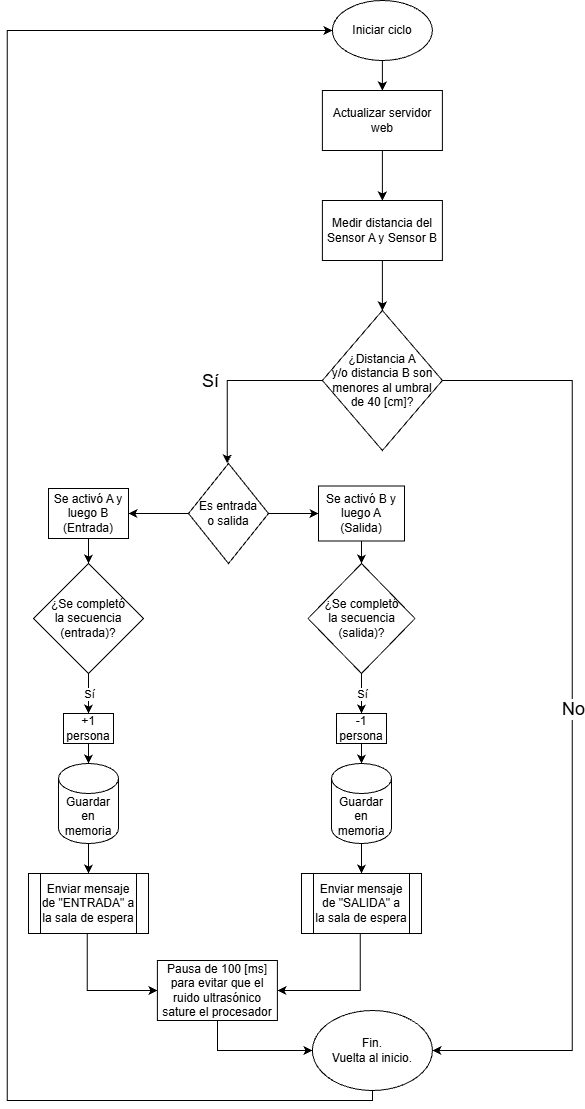

The diagram above was exported from draw.io. Its source (the exported page's mxGraphModel, read from the mxfile embedded in the PNG):
<mxGraphModel dx="2060" dy="1124" grid="0" gridSize="10" guides="1" tooltips="1" connect="1" arrows="1" fold="1" page="1" pageScale="1" pageWidth="827" pageHeight="1169" background="none" math="0" shadow="0">
  <root>
    <mxCell id="0" />
    <mxCell id="1" parent="0" />
    <mxCell id="p6U_AJNlDinVhlEJLmS--10" edge="1" parent="1" source="p6U_AJNlDinVhlEJLmS--2" style="edgeStyle=orthogonalEdgeStyle;rounded=0;orthogonalLoop=1;jettySize=auto;html=1;entryX=0.5;entryY=0;entryDx=0;entryDy=0;exitX=0.5;exitY=1;exitDx=0;exitDy=0;" target="p6U_AJNlDinVhlEJLmS--9" value="">
      <mxGeometry relative="1" as="geometry" />
    </mxCell>
    <mxCell id="p6U_AJNlDinVhlEJLmS--2" parent="1" style="ellipse;whiteSpace=wrap;html=1;" value="&lt;font style=&quot;font-size: 12px;&quot;&gt;Iniciar ciclo&lt;/font&gt;" vertex="1">
      <mxGeometry height="60" width="100" x="422.89" y="34" as="geometry" />
    </mxCell>
    <mxCell id="p6U_AJNlDinVhlEJLmS--12" edge="1" parent="1" source="p6U_AJNlDinVhlEJLmS--9" style="edgeStyle=orthogonalEdgeStyle;rounded=0;orthogonalLoop=1;jettySize=auto;html=1;entryX=0.5;entryY=0;entryDx=0;entryDy=0;exitX=0.5;exitY=1;exitDx=0;exitDy=0;" target="p6U_AJNlDinVhlEJLmS--11" value="">
      <mxGeometry relative="1" as="geometry" />
    </mxCell>
    <mxCell id="p6U_AJNlDinVhlEJLmS--9" parent="1" style="whiteSpace=wrap;html=1;" value="Actualizar servidor web" vertex="1">
      <mxGeometry height="60" width="120" x="412.89" y="124" as="geometry" />
    </mxCell>
    <mxCell id="p6U_AJNlDinVhlEJLmS--14" edge="1" parent="1" source="p6U_AJNlDinVhlEJLmS--11" style="edgeStyle=orthogonalEdgeStyle;rounded=0;orthogonalLoop=1;jettySize=auto;html=1;entryX=0.5;entryY=0;entryDx=0;entryDy=0;exitX=0.5;exitY=1;exitDx=0;exitDy=0;" target="p6U_AJNlDinVhlEJLmS--13" value="">
      <mxGeometry relative="1" as="geometry" />
    </mxCell>
    <mxCell id="p6U_AJNlDinVhlEJLmS--11" parent="1" style="whiteSpace=wrap;html=1;" value="Medir distancia del Sensor A y Sensor B" vertex="1">
      <mxGeometry height="60" width="120" x="412.89" y="234" as="geometry" />
    </mxCell>
    <mxCell id="p6U_AJNlDinVhlEJLmS--13" parent="1" style="rhombus;whiteSpace=wrap;html=1;" value="¿Distancia A&lt;div&gt;y/o distancia B son menores al umbral&lt;div&gt;de 40 [cm]?&lt;/div&gt;&lt;/div&gt;" vertex="1">
      <mxGeometry height="140" width="120" x="412.89" y="344" as="geometry" />
    </mxCell>
    <mxCell id="p6U_AJNlDinVhlEJLmS--18" edge="1" parent="1" source="p6U_AJNlDinVhlEJLmS--13" style="endArrow=classic;html=1;rounded=0;edgeStyle=orthogonalEdgeStyle;endFill=1;exitX=1;exitY=0.5;exitDx=0;exitDy=0;entryX=1;entryY=0.5;entryDx=0;entryDy=0;" target="p6U_AJNlDinVhlEJLmS--62" value="">
      <mxGeometry relative="1" as="geometry">
        <Array as="points">
          <mxPoint x="662.89" y="414" />
          <mxPoint x="662.89" y="1084" />
        </Array>
        <mxPoint x="602.89" y="404" as="sourcePoint" />
        <mxPoint x="582.89" y="1044" as="targetPoint" />
      </mxGeometry>
    </mxCell>
    <mxCell id="p6U_AJNlDinVhlEJLmS--19" connectable="0" parent="p6U_AJNlDinVhlEJLmS--18" style="edgeLabel;resizable=0;html=1;;align=center;verticalAlign=middle;" value="&lt;font style=&quot;font-size: 18px;&quot;&gt;No&lt;/font&gt;" vertex="1">
      <mxGeometry relative="1" as="geometry">
        <mxPoint y="-12" as="offset" />
      </mxGeometry>
    </mxCell>
    <mxCell id="p6U_AJNlDinVhlEJLmS--20" edge="1" parent="1" source="p6U_AJNlDinVhlEJLmS--13" style="endArrow=classic;html=1;rounded=0;edgeStyle=orthogonalEdgeStyle;entryX=0.5;entryY=0;entryDx=0;entryDy=0;exitX=0;exitY=0.5;exitDx=0;exitDy=0;" target="p6U_AJNlDinVhlEJLmS--26" value="">
      <mxGeometry relative="1" as="geometry">
        <Array as="points">
          <mxPoint x="317.89" y="414" />
        </Array>
        <mxPoint x="392.89" y="414" as="sourcePoint" />
        <mxPoint x="372.89" y="554" as="targetPoint" />
      </mxGeometry>
    </mxCell>
    <mxCell id="p6U_AJNlDinVhlEJLmS--21" connectable="0" parent="p6U_AJNlDinVhlEJLmS--20" style="edgeLabel;resizable=0;html=1;;align=center;verticalAlign=middle;" value="&lt;font style=&quot;font-size: 18px;&quot;&gt;Sí&lt;/font&gt;" vertex="1">
      <mxGeometry relative="1" as="geometry">
        <mxPoint x="-23" as="offset" />
      </mxGeometry>
    </mxCell>
    <mxCell id="p6U_AJNlDinVhlEJLmS--28" edge="1" parent="1" source="p6U_AJNlDinVhlEJLmS--26" style="edgeStyle=orthogonalEdgeStyle;rounded=0;orthogonalLoop=1;jettySize=auto;html=1;entryX=1;entryY=0.5;entryDx=0;entryDy=0;exitX=0;exitY=0.5;exitDx=0;exitDy=0;" target="p6U_AJNlDinVhlEJLmS--27" value="">
      <mxGeometry relative="1" as="geometry" />
    </mxCell>
    <mxCell id="p6U_AJNlDinVhlEJLmS--30" edge="1" parent="1" source="p6U_AJNlDinVhlEJLmS--26" style="edgeStyle=orthogonalEdgeStyle;rounded=0;orthogonalLoop=1;jettySize=auto;html=1;entryX=0;entryY=0.5;entryDx=0;entryDy=0;exitX=1;exitY=0.5;exitDx=0;exitDy=0;" target="p6U_AJNlDinVhlEJLmS--29" value="">
      <mxGeometry relative="1" as="geometry">
        <mxPoint x="413" y="547" as="targetPoint" />
      </mxGeometry>
    </mxCell>
    <mxCell id="p6U_AJNlDinVhlEJLmS--26" parent="1" style="rhombus;whiteSpace=wrap;html=1;" value="Es entrada&lt;div&gt;o salida&lt;/div&gt;" vertex="1">
      <mxGeometry height="100" width="80" x="279" y="497" as="geometry" />
    </mxCell>
    <mxCell id="p6U_AJNlDinVhlEJLmS--34" edge="1" parent="1" source="p6U_AJNlDinVhlEJLmS--27" style="edgeStyle=orthogonalEdgeStyle;rounded=0;orthogonalLoop=1;jettySize=auto;html=1;" target="p6U_AJNlDinVhlEJLmS--33" value="">
      <mxGeometry relative="1" as="geometry" />
    </mxCell>
    <mxCell id="p6U_AJNlDinVhlEJLmS--58" edge="1" parent="1" source="p6U_AJNlDinVhlEJLmS--27" style="edgeStyle=orthogonalEdgeStyle;rounded=0;orthogonalLoop=1;jettySize=auto;html=1;entryX=0.5;entryY=0;entryDx=0;entryDy=0;exitX=0.5;exitY=1;exitDx=0;exitDy=0;" target="p6U_AJNlDinVhlEJLmS--33" value="">
      <mxGeometry relative="1" as="geometry" />
    </mxCell>
    <mxCell id="p6U_AJNlDinVhlEJLmS--27" parent="1" style="whiteSpace=wrap;html=1;" value="&lt;div&gt;Se activó A y luego B (Entrada)&lt;/div&gt;" vertex="1">
      <mxGeometry height="50" width="80" x="139" y="522" as="geometry" />
    </mxCell>
    <mxCell id="p6U_AJNlDinVhlEJLmS--36" edge="1" parent="1" source="p6U_AJNlDinVhlEJLmS--29" style="edgeStyle=orthogonalEdgeStyle;rounded=0;orthogonalLoop=1;jettySize=auto;html=1;entryX=0.5;entryY=0;entryDx=0;entryDy=0;exitX=0.5;exitY=1;exitDx=0;exitDy=0;" target="p6U_AJNlDinVhlEJLmS--35">
      <mxGeometry relative="1" as="geometry" />
    </mxCell>
    <mxCell id="p6U_AJNlDinVhlEJLmS--29" parent="1" style="whiteSpace=wrap;html=1;" value="Se activó B y luego A (Salida)" vertex="1">
      <mxGeometry height="55" width="86" x="409" y="519.5" as="geometry" />
    </mxCell>
    <mxCell id="p6U_AJNlDinVhlEJLmS--33" parent="1" style="rhombus;whiteSpace=wrap;html=1;" value="¿Se completó&lt;div&gt;la secuencia (entrada)?&lt;/div&gt;" vertex="1">
      <mxGeometry height="110" width="110" x="123.99999999999999" y="597" as="geometry" />
    </mxCell>
    <mxCell id="p6U_AJNlDinVhlEJLmS--35" parent="1" style="rhombus;whiteSpace=wrap;html=1;" value="¿Se completó&lt;div&gt;la secuencia (salida)?&lt;/div&gt;" vertex="1">
      <mxGeometry height="110" width="107" x="398.5" y="597" as="geometry" />
    </mxCell>
    <mxCell id="p6U_AJNlDinVhlEJLmS--37" parent="1" style="whiteSpace=wrap;html=1;" value="+1 persona" vertex="1">
      <mxGeometry height="30" width="50" x="154" y="747" as="geometry" />
    </mxCell>
    <mxCell id="p6U_AJNlDinVhlEJLmS--41" edge="1" parent="1" source="p6U_AJNlDinVhlEJLmS--33" style="endArrow=classic;html=1;rounded=0;exitX=0.5;exitY=1;exitDx=0;exitDy=0;entryX=0.5;entryY=0;entryDx=0;entryDy=0;" target="p6U_AJNlDinVhlEJLmS--37" value="">
      <mxGeometry relative="1" as="geometry">
        <mxPoint x="309" y="687" as="sourcePoint" />
        <mxPoint x="409" y="687" as="targetPoint" />
      </mxGeometry>
    </mxCell>
    <mxCell id="p6U_AJNlDinVhlEJLmS--42" connectable="0" parent="p6U_AJNlDinVhlEJLmS--41" style="edgeLabel;resizable=0;html=1;;align=center;verticalAlign=middle;" value="Sí" vertex="1">
      <mxGeometry relative="1" as="geometry" />
    </mxCell>
    <mxCell id="p6U_AJNlDinVhlEJLmS--43" parent="1" style="whiteSpace=wrap;html=1;" value="-1 persona" vertex="1">
      <mxGeometry height="30" width="50" x="427" y="747" as="geometry" />
    </mxCell>
    <mxCell id="p6U_AJNlDinVhlEJLmS--48" edge="1" parent="1" source="p6U_AJNlDinVhlEJLmS--35" style="endArrow=classic;html=1;rounded=0;exitX=0.5;exitY=1;exitDx=0;exitDy=0;entryX=0.5;entryY=0;entryDx=0;entryDy=0;" target="p6U_AJNlDinVhlEJLmS--43" value="">
      <mxGeometry relative="1" as="geometry">
        <mxPoint x="309" y="687" as="sourcePoint" />
        <mxPoint x="409" y="687" as="targetPoint" />
      </mxGeometry>
    </mxCell>
    <mxCell id="p6U_AJNlDinVhlEJLmS--49" connectable="0" parent="p6U_AJNlDinVhlEJLmS--48" style="edgeLabel;resizable=0;html=1;;align=center;verticalAlign=middle;" value="Sí" vertex="1">
      <mxGeometry relative="1" as="geometry" />
    </mxCell>
    <mxCell id="p6U_AJNlDinVhlEJLmS--56" edge="1" parent="1" source="p6U_AJNlDinVhlEJLmS--50" style="edgeStyle=orthogonalEdgeStyle;rounded=0;orthogonalLoop=1;jettySize=auto;html=1;entryX=0.5;entryY=0;entryDx=0;entryDy=0;exitX=0.5;exitY=1;exitDx=0;exitDy=0;exitPerimeter=0;" target="p6U_AJNlDinVhlEJLmS--54">
      <mxGeometry relative="1" as="geometry" />
    </mxCell>
    <mxCell id="p6U_AJNlDinVhlEJLmS--50" parent="1" style="shape=cylinder3;whiteSpace=wrap;html=1;boundedLbl=1;backgroundOutline=1;size=15;" value="Guardar en memoria" vertex="1">
      <mxGeometry height="80" width="60" x="149" y="797" as="geometry" />
    </mxCell>
    <mxCell id="p6U_AJNlDinVhlEJLmS--57" edge="1" parent="1" source="p6U_AJNlDinVhlEJLmS--51" style="edgeStyle=orthogonalEdgeStyle;rounded=0;orthogonalLoop=1;jettySize=auto;html=1;entryX=0.5;entryY=0;entryDx=0;entryDy=0;exitX=0.5;exitY=1;exitDx=0;exitDy=0;exitPerimeter=0;" target="p6U_AJNlDinVhlEJLmS--55">
      <mxGeometry relative="1" as="geometry" />
    </mxCell>
    <mxCell id="p6U_AJNlDinVhlEJLmS--51" parent="1" style="shape=cylinder3;whiteSpace=wrap;html=1;boundedLbl=1;backgroundOutline=1;size=15;" value="Guardar en memoria" vertex="1">
      <mxGeometry height="80" width="60" x="422" y="797" as="geometry" />
    </mxCell>
    <mxCell id="p6U_AJNlDinVhlEJLmS--52" edge="1" parent="1" source="p6U_AJNlDinVhlEJLmS--37" style="edgeStyle=orthogonalEdgeStyle;rounded=0;orthogonalLoop=1;jettySize=auto;html=1;exitX=0.5;exitY=1;exitDx=0;exitDy=0;entryX=0.5;entryY=0;entryDx=0;entryDy=0;entryPerimeter=0;" target="p6U_AJNlDinVhlEJLmS--50">
      <mxGeometry relative="1" as="geometry" />
    </mxCell>
    <mxCell id="p6U_AJNlDinVhlEJLmS--53" edge="1" parent="1" source="p6U_AJNlDinVhlEJLmS--43" style="edgeStyle=orthogonalEdgeStyle;rounded=0;orthogonalLoop=1;jettySize=auto;html=1;exitX=0.5;exitY=1;exitDx=0;exitDy=0;entryX=0.5;entryY=0;entryDx=0;entryDy=0;entryPerimeter=0;" target="p6U_AJNlDinVhlEJLmS--51">
      <mxGeometry relative="1" as="geometry" />
    </mxCell>
    <mxCell id="p6U_AJNlDinVhlEJLmS--59" edge="1" parent="1" source="p6U_AJNlDinVhlEJLmS--54" style="edgeStyle=orthogonalEdgeStyle;rounded=0;orthogonalLoop=1;jettySize=auto;html=1;entryX=0;entryY=0.5;entryDx=0;entryDy=0;" target="p6U_AJNlDinVhlEJLmS--61">
      <mxGeometry relative="1" as="geometry">
        <Array as="points">
          <mxPoint x="177.89" y="1024" />
        </Array>
        <mxPoint x="227.89" y="1024" as="targetPoint" />
      </mxGeometry>
    </mxCell>
    <mxCell id="p6U_AJNlDinVhlEJLmS--54" parent="1" style="shape=process;whiteSpace=wrap;html=1;backgroundOutline=1;" value="Enviar mensaje de &quot;ENTRADA&quot; a la sala de espera" vertex="1">
      <mxGeometry height="60" width="120" x="118.99999999999999" y="907" as="geometry" />
    </mxCell>
    <mxCell id="p6U_AJNlDinVhlEJLmS--60" edge="1" parent="1" source="p6U_AJNlDinVhlEJLmS--55" style="edgeStyle=orthogonalEdgeStyle;rounded=0;orthogonalLoop=1;jettySize=auto;html=1;entryX=1;entryY=0.5;entryDx=0;entryDy=0;" target="p6U_AJNlDinVhlEJLmS--61">
      <mxGeometry relative="1" as="geometry">
        <Array as="points">
          <mxPoint x="450.89" y="1024" />
        </Array>
        <mxPoint x="387.89" y="1024" as="targetPoint" />
      </mxGeometry>
    </mxCell>
    <mxCell id="p6U_AJNlDinVhlEJLmS--55" parent="1" style="shape=process;whiteSpace=wrap;html=1;backgroundOutline=1;" value="Enviar mensaje de &quot;SALIDA&quot; a&lt;div&gt;la sala de espera&lt;/div&gt;" vertex="1">
      <mxGeometry height="60" width="120" x="392" y="907" as="geometry" />
    </mxCell>
    <mxCell id="p6U_AJNlDinVhlEJLmS--63" edge="1" parent="1" source="p6U_AJNlDinVhlEJLmS--61" style="edgeStyle=orthogonalEdgeStyle;rounded=0;orthogonalLoop=1;jettySize=auto;html=1;entryX=0;entryY=0.5;entryDx=0;entryDy=0;" target="p6U_AJNlDinVhlEJLmS--62">
      <mxGeometry relative="1" as="geometry">
        <Array as="points">
          <mxPoint x="307.89" y="1084" />
        </Array>
        <mxPoint x="357.89" y="1104" as="targetPoint" />
      </mxGeometry>
    </mxCell>
    <mxCell id="p6U_AJNlDinVhlEJLmS--61" parent="1" style="rounded=0;whiteSpace=wrap;html=1;" value="Pausa de 100 [ms] para evitar que el ruido ultrasónico sature el procesador" vertex="1">
      <mxGeometry height="60" width="120" x="247.89" y="994" as="geometry" />
    </mxCell>
    <mxCell id="p6U_AJNlDinVhlEJLmS--65" edge="1" parent="1" source="p6U_AJNlDinVhlEJLmS--62" style="edgeStyle=orthogonalEdgeStyle;rounded=0;orthogonalLoop=1;jettySize=auto;html=1;entryX=0;entryY=0.5;entryDx=0;entryDy=0;exitX=0.5;exitY=1;exitDx=0;exitDy=0;" target="p6U_AJNlDinVhlEJLmS--2">
      <mxGeometry relative="1" as="geometry">
        <Array as="points">
          <mxPoint x="462.89" y="1134" />
          <mxPoint x="97.88999999999999" y="1134" />
          <mxPoint x="97.88999999999999" y="64" />
        </Array>
        <mxPoint x="97.88999999999999" y="914" as="targetPoint" />
      </mxGeometry>
    </mxCell>
    <mxCell id="p6U_AJNlDinVhlEJLmS--62" parent="1" style="ellipse;whiteSpace=wrap;html=1;" value="Fin.&lt;br&gt;Vuelta al inicio." vertex="1">
      <mxGeometry height="80" width="120" x="402.89" y="1044" as="geometry" />
    </mxCell>
  </root>
</mxGraphModel>